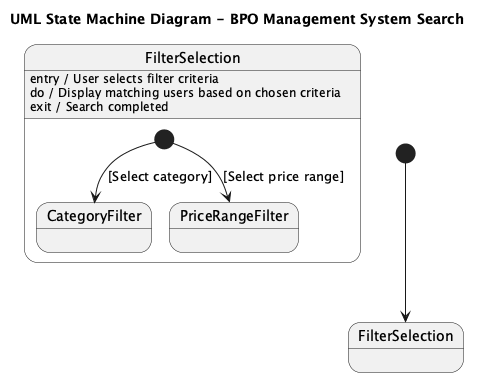

The diagram above was rendered by PlantUML. Its source (embedded in the PNG):
@startuml
title UML State Machine Diagram - BPO Management System Search

[*] --> FilterSelection

state "FilterSelection" as FS {
    [*] --> CategoryFilter : [Select category]
    [*] --> PriceRangeFilter : [Select price range]
}

FS : entry / User selects filter criteria
FS : do / Display matching users based on chosen criteria
FS : exit / Search completed

@enduml